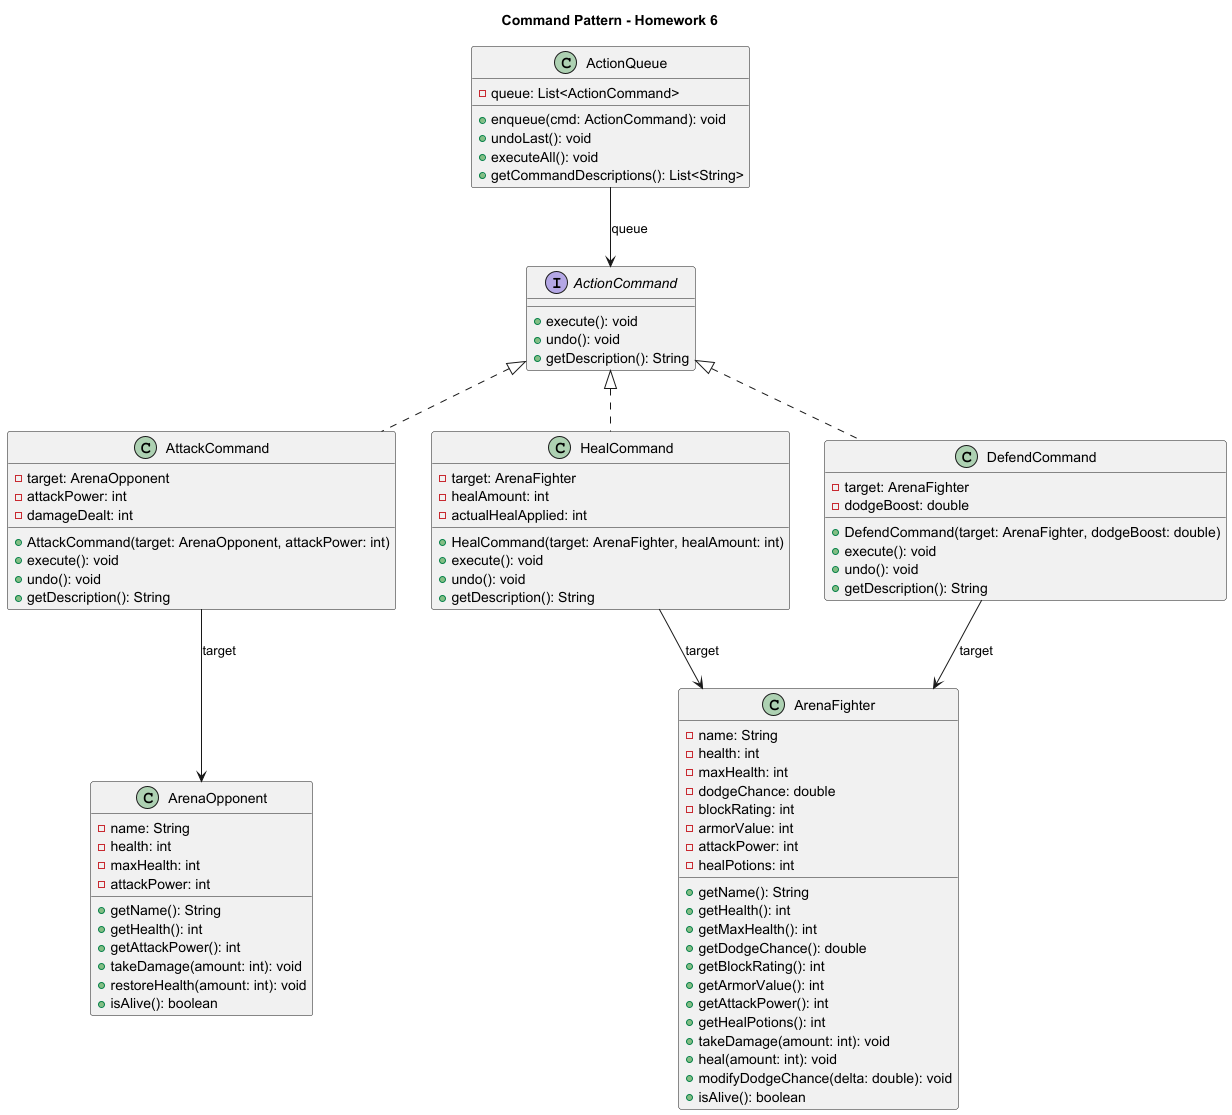

The diagram above was rendered by PlantUML. Its source (embedded in the PNG):
@startuml
title Command Pattern - Homework 6

interface ActionCommand {
  +execute(): void
  +undo(): void
  +getDescription(): String
}

class AttackCommand {
  -target: ArenaOpponent
  -attackPower: int
  -damageDealt: int
  +AttackCommand(target: ArenaOpponent, attackPower: int)
  +execute(): void
  +undo(): void
  +getDescription(): String
}

class HealCommand {
  -target: ArenaFighter
  -healAmount: int
  -actualHealApplied: int
  +HealCommand(target: ArenaFighter, healAmount: int)
  +execute(): void
  +undo(): void
  +getDescription(): String
}

class DefendCommand {
  -target: ArenaFighter
  -dodgeBoost: double
  +DefendCommand(target: ArenaFighter, dodgeBoost: double)
  +execute(): void
  +undo(): void
  +getDescription(): String
}

class ActionQueue {
  -queue: List<ActionCommand>
  +enqueue(cmd: ActionCommand): void
  +undoLast(): void
  +executeAll(): void
  +getCommandDescriptions(): List<String>
}

class ArenaFighter {
  -name: String
  -health: int
  -maxHealth: int
  -dodgeChance: double
  -blockRating: int
  -armorValue: int
  -attackPower: int
  -healPotions: int
  +getName(): String
  +getHealth(): int
  +getMaxHealth(): int
  +getDodgeChance(): double
  +getBlockRating(): int
  +getArmorValue(): int
  +getAttackPower(): int
  +getHealPotions(): int
  +takeDamage(amount: int): void
  +heal(amount: int): void
  +modifyDodgeChance(delta: double): void
  +isAlive(): boolean
}

class ArenaOpponent {
  -name: String
  -health: int
  -maxHealth: int
  -attackPower: int
  +getName(): String
  +getHealth(): int
  +getAttackPower(): int
  +takeDamage(amount: int): void
  +restoreHealth(amount: int): void
  +isAlive(): boolean
}

ActionCommand <|.. AttackCommand
ActionCommand <|.. HealCommand
ActionCommand <|.. DefendCommand

ActionQueue --> ActionCommand : queue
AttackCommand --> ArenaOpponent : target
HealCommand --> ArenaFighter : target
DefendCommand --> ArenaFighter : target
@enduml